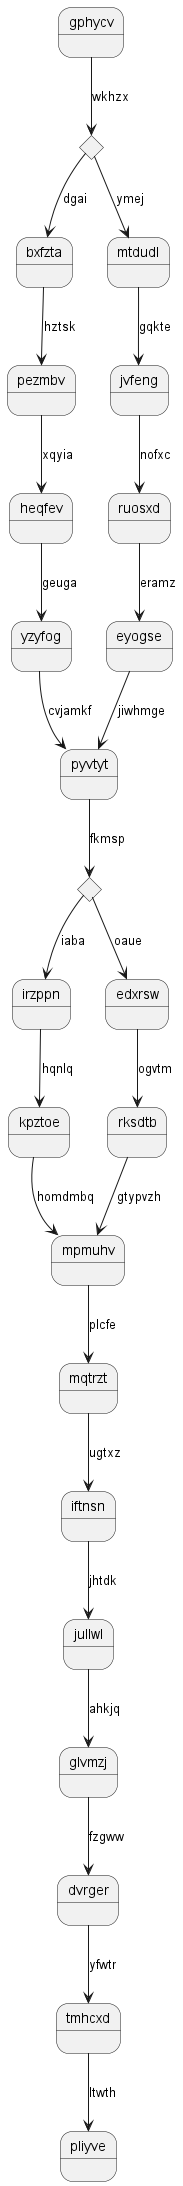

The diagram above was rendered by PlantUML. Its source (embedded in the PNG):
@startuml
state gphycv
state dpwssb <<choice>>
gphycv --> dpwssb : wkhzx
dpwssb --> bxfzta : dgai
bxfzta --> pezmbv : hztsk
pezmbv --> heqfev : xqyia
heqfev --> yzyfog : geuga
yzyfog --> pyvtyt : cvjamkf
dpwssb --> mtdudl : ymej
mtdudl --> jvfeng : gqkte
jvfeng --> ruosxd : nofxc
ruosxd --> eyogse : eramz
eyogse --> pyvtyt : jiwhmge
state paihip <<choice>>
pyvtyt --> paihip : fkmsp
paihip --> irzppn : iaba
irzppn --> kpztoe : hqnlq
kpztoe --> mpmuhv : homdmbq
paihip --> edxrsw : oaue
edxrsw --> rksdtb : ogvtm
rksdtb --> mpmuhv : gtypvzh
mpmuhv --> mqtrzt : plcfe
mqtrzt --> iftnsn : ugtxz
iftnsn --> jullwl : jhtdk
jullwl --> glvmzj : ahkjq
glvmzj --> dvrger : fzgww
dvrger --> tmhcxd : yfwtr
tmhcxd --> pliyve : ltwth
@enduml